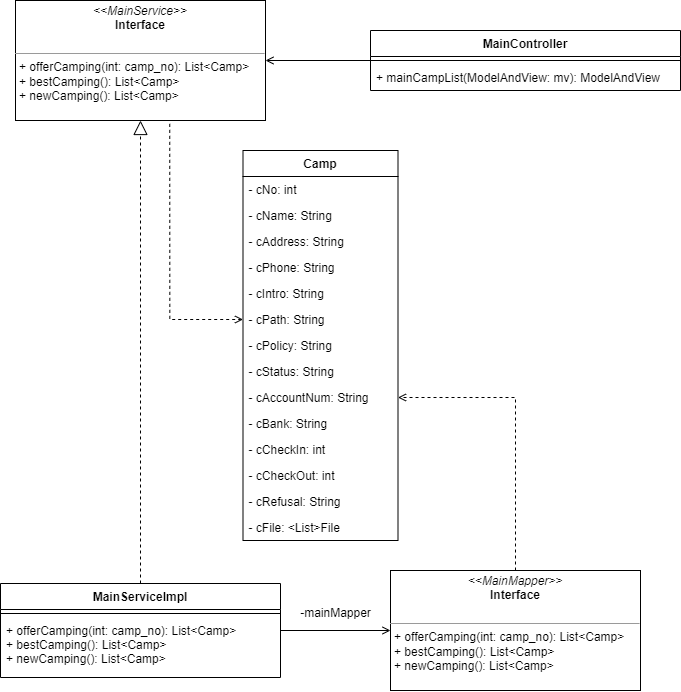

The diagram above was exported from draw.io. Its source (the exported page's mxGraphModel, read from the mxfile embedded in the PNG):
<mxGraphModel dx="1185" dy="635" grid="1" gridSize="10" guides="1" tooltips="1" connect="1" arrows="1" fold="1" page="1" pageScale="1" pageWidth="583" pageHeight="827" background="none" math="0" shadow="0">
  <root>
    <mxCell id="0" />
    <mxCell id="1" parent="0" />
    <mxCell id="u34mHpafvkBL_JqXp4RW-44" value="" style="edgeStyle=orthogonalEdgeStyle;rounded=0;orthogonalLoop=1;jettySize=auto;html=1;endArrow=open;endFill=0;" edge="1" parent="1" source="u34mHpafvkBL_JqXp4RW-1" target="u34mHpafvkBL_JqXp4RW-11">
      <mxGeometry relative="1" as="geometry" />
    </mxCell>
    <mxCell id="u34mHpafvkBL_JqXp4RW-52" style="edgeStyle=orthogonalEdgeStyle;rounded=0;orthogonalLoop=1;jettySize=auto;html=1;entryX=0;entryY=0.5;entryDx=0;entryDy=0;dashed=1;endArrow=open;endFill=0;exitX=0.617;exitY=1.028;exitDx=0;exitDy=0;exitPerimeter=0;" edge="1" parent="1" source="u34mHpafvkBL_JqXp4RW-11" target="u34mHpafvkBL_JqXp4RW-22">
      <mxGeometry relative="1" as="geometry" />
    </mxCell>
    <mxCell id="u34mHpafvkBL_JqXp4RW-1" value="MainController" style="swimlane;fontStyle=1;align=center;verticalAlign=top;childLayout=stackLayout;horizontal=1;startSize=26;horizontalStack=0;resizeParent=1;resizeParentMax=0;resizeLast=0;collapsible=1;marginBottom=0;" vertex="1" parent="1">
      <mxGeometry x="610" y="110" width="310" height="60" as="geometry">
        <mxRectangle x="200" y="210" width="100" height="26" as="alternateBounds" />
      </mxGeometry>
    </mxCell>
    <mxCell id="u34mHpafvkBL_JqXp4RW-3" value="" style="line;strokeWidth=1;fillColor=none;align=left;verticalAlign=middle;spacingTop=-1;spacingLeft=3;spacingRight=3;rotatable=0;labelPosition=right;points=[];portConstraint=eastwest;" vertex="1" parent="u34mHpafvkBL_JqXp4RW-1">
      <mxGeometry y="26" width="310" height="8" as="geometry" />
    </mxCell>
    <mxCell id="u34mHpafvkBL_JqXp4RW-37" value="+ mainCampList(ModelAndView: mv): ModelAndView" style="text;strokeColor=none;fillColor=none;align=left;verticalAlign=top;spacingLeft=4;spacingRight=4;overflow=hidden;rotatable=0;points=[[0,0.5],[1,0.5]];portConstraint=eastwest;" vertex="1" parent="u34mHpafvkBL_JqXp4RW-1">
      <mxGeometry y="34" width="310" height="26" as="geometry" />
    </mxCell>
    <mxCell id="u34mHpafvkBL_JqXp4RW-53" style="edgeStyle=orthogonalEdgeStyle;rounded=0;orthogonalLoop=1;jettySize=auto;html=1;entryX=1;entryY=0.5;entryDx=0;entryDy=0;dashed=1;endArrow=open;endFill=0;" edge="1" parent="1" source="u34mHpafvkBL_JqXp4RW-6" target="u34mHpafvkBL_JqXp4RW-25">
      <mxGeometry relative="1" as="geometry" />
    </mxCell>
    <mxCell id="u34mHpafvkBL_JqXp4RW-6" value="&lt;p style=&quot;margin: 0px ; margin-top: 4px ; text-align: center&quot;&gt;&lt;i&gt;&amp;lt;&amp;lt;MainMapper&amp;gt;&amp;gt;&lt;/i&gt;&lt;br&gt;&lt;b&gt;Interface&lt;/b&gt;&lt;/p&gt;&lt;p style=&quot;margin: 0px ; margin-left: 4px&quot;&gt;&lt;br&gt;&lt;/p&gt;&lt;hr size=&quot;1&quot;&gt;&lt;p style=&quot;margin: 0px ; margin-left: 4px&quot;&gt;+ offerCamping(int: camp_no): List&amp;lt;Camp&amp;gt;&lt;br&gt;+ bestCamping(): List&amp;lt;Camp&amp;gt;&lt;/p&gt;&lt;p style=&quot;margin: 0px ; margin-left: 4px&quot;&gt;+ newCamping(): List&amp;lt;Camp&amp;gt;&lt;/p&gt;" style="verticalAlign=top;align=left;overflow=fill;fontSize=12;fontFamily=Helvetica;html=1;" vertex="1" parent="1">
      <mxGeometry x="630" y="650" width="250" height="120" as="geometry" />
    </mxCell>
    <mxCell id="u34mHpafvkBL_JqXp4RW-11" value="&lt;p style=&quot;margin: 0px ; margin-top: 4px ; text-align: center&quot;&gt;&lt;i&gt;&amp;lt;&amp;lt;MainService&amp;gt;&amp;gt;&lt;/i&gt;&lt;br&gt;&lt;b&gt;Interface&lt;/b&gt;&lt;/p&gt;&lt;p style=&quot;margin: 0px ; margin-left: 4px&quot;&gt;&lt;br&gt;&lt;/p&gt;&lt;hr size=&quot;1&quot;&gt;&lt;p style=&quot;margin: 0px ; margin-left: 4px&quot;&gt;+ offerCamping(int: camp_no): List&amp;lt;Camp&amp;gt;&lt;br&gt;+ bestCamping(): List&amp;lt;Camp&amp;gt;&lt;/p&gt;&lt;p style=&quot;margin: 0px ; margin-left: 4px&quot;&gt;+ newCamping(): List&amp;lt;Camp&amp;gt;&lt;/p&gt;" style="verticalAlign=top;align=left;overflow=fill;fontSize=12;fontFamily=Helvetica;html=1;" vertex="1" parent="1">
      <mxGeometry x="255" y="80" width="250" height="120" as="geometry" />
    </mxCell>
    <mxCell id="u34mHpafvkBL_JqXp4RW-13" value="Camp" style="swimlane;fontStyle=1;childLayout=stackLayout;horizontal=1;startSize=26;fillColor=none;horizontalStack=0;resizeParent=1;resizeParentMax=0;resizeLast=0;collapsible=1;marginBottom=0;" vertex="1" parent="1">
      <mxGeometry x="482.5" y="230" width="155" height="390" as="geometry">
        <mxRectangle x="220" y="350" width="60" height="26" as="alternateBounds" />
      </mxGeometry>
    </mxCell>
    <mxCell id="u34mHpafvkBL_JqXp4RW-14" value="- cNo: int" style="text;strokeColor=none;fillColor=none;align=left;verticalAlign=top;spacingLeft=4;spacingRight=4;overflow=hidden;rotatable=0;points=[[0,0.5],[1,0.5]];portConstraint=eastwest;" vertex="1" parent="u34mHpafvkBL_JqXp4RW-13">
      <mxGeometry y="26" width="155" height="26" as="geometry" />
    </mxCell>
    <mxCell id="u34mHpafvkBL_JqXp4RW-15" value="- cName: String" style="text;strokeColor=none;fillColor=none;align=left;verticalAlign=top;spacingLeft=4;spacingRight=4;overflow=hidden;rotatable=0;points=[[0,0.5],[1,0.5]];portConstraint=eastwest;" vertex="1" parent="u34mHpafvkBL_JqXp4RW-13">
      <mxGeometry y="52" width="155" height="26" as="geometry" />
    </mxCell>
    <mxCell id="u34mHpafvkBL_JqXp4RW-16" value="- cAddress: String" style="text;strokeColor=none;fillColor=none;align=left;verticalAlign=top;spacingLeft=4;spacingRight=4;overflow=hidden;rotatable=0;points=[[0,0.5],[1,0.5]];portConstraint=eastwest;" vertex="1" parent="u34mHpafvkBL_JqXp4RW-13">
      <mxGeometry y="78" width="155" height="26" as="geometry" />
    </mxCell>
    <mxCell id="u34mHpafvkBL_JqXp4RW-20" value="- cPhone: String" style="text;strokeColor=none;fillColor=none;align=left;verticalAlign=top;spacingLeft=4;spacingRight=4;overflow=hidden;rotatable=0;points=[[0,0.5],[1,0.5]];portConstraint=eastwest;" vertex="1" parent="u34mHpafvkBL_JqXp4RW-13">
      <mxGeometry y="104" width="155" height="26" as="geometry" />
    </mxCell>
    <mxCell id="u34mHpafvkBL_JqXp4RW-21" value="- cIntro: String" style="text;strokeColor=none;fillColor=none;align=left;verticalAlign=top;spacingLeft=4;spacingRight=4;overflow=hidden;rotatable=0;points=[[0,0.5],[1,0.5]];portConstraint=eastwest;" vertex="1" parent="u34mHpafvkBL_JqXp4RW-13">
      <mxGeometry y="130" width="155" height="26" as="geometry" />
    </mxCell>
    <mxCell id="u34mHpafvkBL_JqXp4RW-22" value="- cPath: String" style="text;strokeColor=none;fillColor=none;align=left;verticalAlign=top;spacingLeft=4;spacingRight=4;overflow=hidden;rotatable=0;points=[[0,0.5],[1,0.5]];portConstraint=eastwest;" vertex="1" parent="u34mHpafvkBL_JqXp4RW-13">
      <mxGeometry y="156" width="155" height="26" as="geometry" />
    </mxCell>
    <mxCell id="u34mHpafvkBL_JqXp4RW-23" value="- cPolicy: String" style="text;strokeColor=none;fillColor=none;align=left;verticalAlign=top;spacingLeft=4;spacingRight=4;overflow=hidden;rotatable=0;points=[[0,0.5],[1,0.5]];portConstraint=eastwest;" vertex="1" parent="u34mHpafvkBL_JqXp4RW-13">
      <mxGeometry y="182" width="155" height="26" as="geometry" />
    </mxCell>
    <mxCell id="u34mHpafvkBL_JqXp4RW-24" value="- cStatus: String" style="text;strokeColor=none;fillColor=none;align=left;verticalAlign=top;spacingLeft=4;spacingRight=4;overflow=hidden;rotatable=0;points=[[0,0.5],[1,0.5]];portConstraint=eastwest;" vertex="1" parent="u34mHpafvkBL_JqXp4RW-13">
      <mxGeometry y="208" width="155" height="26" as="geometry" />
    </mxCell>
    <mxCell id="u34mHpafvkBL_JqXp4RW-25" value="- cAccountNum: String" style="text;strokeColor=none;fillColor=none;align=left;verticalAlign=top;spacingLeft=4;spacingRight=4;overflow=hidden;rotatable=0;points=[[0,0.5],[1,0.5]];portConstraint=eastwest;" vertex="1" parent="u34mHpafvkBL_JqXp4RW-13">
      <mxGeometry y="234" width="155" height="26" as="geometry" />
    </mxCell>
    <mxCell id="u34mHpafvkBL_JqXp4RW-26" value="- cBank: String" style="text;strokeColor=none;fillColor=none;align=left;verticalAlign=top;spacingLeft=4;spacingRight=4;overflow=hidden;rotatable=0;points=[[0,0.5],[1,0.5]];portConstraint=eastwest;" vertex="1" parent="u34mHpafvkBL_JqXp4RW-13">
      <mxGeometry y="260" width="155" height="26" as="geometry" />
    </mxCell>
    <mxCell id="u34mHpafvkBL_JqXp4RW-27" value="- cCheckIn: int" style="text;strokeColor=none;fillColor=none;align=left;verticalAlign=top;spacingLeft=4;spacingRight=4;overflow=hidden;rotatable=0;points=[[0,0.5],[1,0.5]];portConstraint=eastwest;" vertex="1" parent="u34mHpafvkBL_JqXp4RW-13">
      <mxGeometry y="286" width="155" height="26" as="geometry" />
    </mxCell>
    <mxCell id="8lvZ99zmjupQiWUPv1jq-1" value="- cCheckOut: int" style="text;strokeColor=none;fillColor=none;align=left;verticalAlign=top;spacingLeft=4;spacingRight=4;overflow=hidden;rotatable=0;points=[[0,0.5],[1,0.5]];portConstraint=eastwest;" vertex="1" parent="u34mHpafvkBL_JqXp4RW-13">
      <mxGeometry y="312" width="155" height="26" as="geometry" />
    </mxCell>
    <mxCell id="u34mHpafvkBL_JqXp4RW-28" value="- cRefusal: String" style="text;strokeColor=none;fillColor=none;align=left;verticalAlign=top;spacingLeft=4;spacingRight=4;overflow=hidden;rotatable=0;points=[[0,0.5],[1,0.5]];portConstraint=eastwest;" vertex="1" parent="u34mHpafvkBL_JqXp4RW-13">
      <mxGeometry y="338" width="155" height="26" as="geometry" />
    </mxCell>
    <mxCell id="yl3zOJwi6sHfKyec0ch1-2" value="- cFile: &lt;List&gt;File" style="text;strokeColor=none;fillColor=none;align=left;verticalAlign=top;spacingLeft=4;spacingRight=4;overflow=hidden;rotatable=0;points=[[0,0.5],[1,0.5]];portConstraint=eastwest;" vertex="1" parent="u34mHpafvkBL_JqXp4RW-13">
      <mxGeometry y="364" width="155" height="26" as="geometry" />
    </mxCell>
    <mxCell id="u34mHpafvkBL_JqXp4RW-45" value="" style="edgeStyle=orthogonalEdgeStyle;rounded=0;orthogonalLoop=1;jettySize=auto;html=1;endArrow=open;endFill=0;" edge="1" parent="1" source="u34mHpafvkBL_JqXp4RW-29" target="u34mHpafvkBL_JqXp4RW-6">
      <mxGeometry relative="1" as="geometry" />
    </mxCell>
    <mxCell id="u34mHpafvkBL_JqXp4RW-29" value="MainServiceImpl" style="swimlane;fontStyle=1;align=center;verticalAlign=top;childLayout=stackLayout;horizontal=1;startSize=26;horizontalStack=0;resizeParent=1;resizeParentMax=0;resizeLast=0;collapsible=1;marginBottom=0;" vertex="1" parent="1">
      <mxGeometry x="240" y="663" width="280" height="94" as="geometry">
        <mxRectangle x="200" y="210" width="100" height="26" as="alternateBounds" />
      </mxGeometry>
    </mxCell>
    <mxCell id="u34mHpafvkBL_JqXp4RW-31" value="" style="line;strokeWidth=1;fillColor=none;align=left;verticalAlign=middle;spacingTop=-1;spacingLeft=3;spacingRight=3;rotatable=0;labelPosition=right;points=[];portConstraint=eastwest;" vertex="1" parent="u34mHpafvkBL_JqXp4RW-29">
      <mxGeometry y="26" width="280" height="8" as="geometry" />
    </mxCell>
    <mxCell id="u34mHpafvkBL_JqXp4RW-32" value="+ offerCamping(int: camp_no): List&lt;Camp&gt;&#10;+ bestCamping(): List&lt;Camp&gt;&#10;+ newCamping(): List&lt;Camp&gt;" style="text;strokeColor=none;fillColor=none;align=left;verticalAlign=top;spacingLeft=4;spacingRight=4;overflow=hidden;rotatable=0;points=[[0,0.5],[1,0.5]];portConstraint=eastwest;" vertex="1" parent="u34mHpafvkBL_JqXp4RW-29">
      <mxGeometry y="34" width="280" height="60" as="geometry" />
    </mxCell>
    <mxCell id="u34mHpafvkBL_JqXp4RW-41" value="" style="endArrow=block;dashed=1;endFill=0;endSize=12;html=1;rounded=0;entryX=0.5;entryY=1;entryDx=0;entryDy=0;" edge="1" parent="1" source="u34mHpafvkBL_JqXp4RW-29" target="u34mHpafvkBL_JqXp4RW-11">
      <mxGeometry width="160" relative="1" as="geometry">
        <mxPoint x="401" y="558" as="sourcePoint" />
        <mxPoint x="435" y="490" as="targetPoint" />
      </mxGeometry>
    </mxCell>
    <mxCell id="u34mHpafvkBL_JqXp4RW-46" value="-mainMapper" style="text;html=1;align=center;verticalAlign=middle;resizable=0;points=[];autosize=1;strokeColor=none;fillColor=none;" vertex="1" parent="1">
      <mxGeometry x="530" y="683" width="90" height="20" as="geometry" />
    </mxCell>
  </root>
</mxGraphModel>